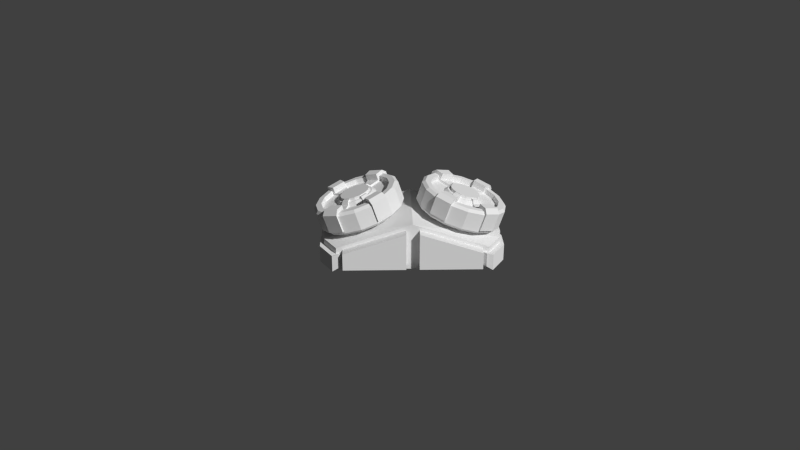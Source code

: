 # Source: sensor.blend  (saved by Blender 2.76.0; exported with 4.5.12 LTS)
import bpy
from mathutils import Matrix  # noqa: F401  (used for matrix-valued properties, if any)

bpy.ops.wm.read_factory_settings(use_empty=True)
scene = bpy.context.scene
scene.name = 'Scene'

# ---- collections
col_collection_1 = bpy.data.collections.new('Collection 1'); scene.collection.children.link(col_collection_1)

# ---- world
world_world = bpy.data.worlds.new('World'); scene.world = world_world
world_world.color = (0.05088, 0.05088, 0.05088)
world_world.use_sun_shadow = False
world_world.sun_shadow_jitter_overblur = 0.0
world_world.cycles.sampling_method = 'MANUAL'
world_world.cycles.sample_map_resolution = 256

# ---- cameras
cam_camera_001 = bpy.data.cameras.new('Camera.001')
cam_camera_001.clip_end = 100.0
cam_camera_001.lens = 35.0
cam_camera_001.sensor_width = 32.0
cam_camera_001.sensor_height = 18.0
cam_camera_001.display_size = 2.0
cam_camera_001.dof.focus_distance = 0.0
cam_camera_001.dof.aperture_fstop = 128.0
cam_camera_001.dof.aperture_blades = 6

# ---- meshes
me_cube_001 = bpy.data.meshes.new('Cube.001')
me_cube_001.from_pydata([(-1.0, -1.0, -1.0), (-1.0, -1.0, -0.203), (0.0, -1.0, 0.6349), (0.0, -1.0, -1.0), (-1.174, 0.0, -0.203), (-1.174, 0.0, -1.0), (0.0, 0.0, 0.6349), (-0.1743, 0.0, -1.0), (-0.913, -1.0, -0.8624), (-0.913, -1.0, -0.2677), (-0.08705, -1.0, 0.4244), (-0.08705, -1.0, -0.8624), (-0.913, -1.231, -0.8624), (-0.913, -1.231, -0.2677), (-0.08705, -1.231, 0.4244), (-0.08705, -1.231, -0.8624), (-1.174, -0.5, -1.0), (0.0, -0.5, 0.6349), (-0.1743, -0.5, -1.0), (-1.174, -0.5, -0.203), (-1.0, -1.0, -0.419), (0.0, -1.0, 0.0), (-1.174, 0.0, -0.419), (-0.913, -1.0, -0.3825), (-0.08705, -1.0, -0.03647), (-0.913, -1.231, -0.3825), (-0.08705, -1.231, -0.03647), (-1.174, -0.5, -0.419), (-1.226, -0.6003, -1.0), (-1.052, -1.1, -1.0), (-1.226, -0.1003, -0.419), (-1.226, -0.1003, -1.0), (-0.965, -1.1, -0.8624), (-1.226, -0.6003, -0.419), (-1.052, -1.1, -0.419), (-0.965, -1.1, -0.3825)], [], [(21, 2, 10, 24), (16, 5, 7, 18), (17, 6, 4, 19), (20, 27, 33, 34), (8, 11, 15, 12), (2, 1, 9, 10), (23, 20, 34, 35), (0, 3, 11, 8), (26, 25, 12, 15), (23, 8, 12, 25), (24, 10, 14, 26), (10, 9, 13, 14), (8, 23, 35, 32), (2, 17, 19, 1), (0, 16, 18, 3), (1, 19, 27, 20), (11, 24, 26, 15), (9, 23, 25, 13), (14, 13, 25, 26), (1, 20, 23, 9), (19, 4, 22, 27), (3, 21, 24, 11), (33, 30, 31, 28), (34, 29, 32, 35), (34, 33, 28, 29), (0, 8, 32, 29), (5, 16, 28, 31), (27, 22, 30, 33), (16, 0, 29, 28), (22, 5, 31, 30)])
me_cube_001.use_remesh_preserve_volume = False
me_cube_001.use_remesh_preserve_attributes = False
me_cube_001.use_mirror_vertex_groups = False
me_cube_001.update()
me_cylinder_003 = bpy.data.meshes.new('Cylinder.003')
me_cylinder_003.from_pydata([(0.0, 1.0, -1.0), (0.0, 1.0, 1.0), (0.3827, 0.9239, -1.0), (0.3827, 0.9239, 1.0), (0.7071, 0.7071, -1.0), (0.7071, 0.7071, 1.0), (0.9239, 0.3827, -1.0), (0.9239, 0.3827, 1.0), (1.0, -4.371e-08, -1.0), (1.0, -4.371e-08, 1.0), (0.9239, -0.3827, -1.0), (0.9239, -0.3827, 1.0), (0.7071, -0.7071, -1.0), (0.7071, -0.7071, 1.0), (0.3827, -0.9239, -1.0), (0.3827, -0.9239, 1.0), (1.51e-07, -1.0, -1.0), (1.51e-07, -1.0, 1.0), (-0.3827, -0.9239, -1.0), (-0.3827, -0.9239, 1.0), (-0.7071, -0.7071, -1.0), (-0.7071, -0.7071, 1.0), (-0.9239, -0.3827, -1.0), (-0.9239, -0.3827, 1.0), (-1.0, 1.192e-08, -1.0), (-1.0, 1.192e-08, 1.0), (-0.9239, 0.3827, -1.0), (-0.9239, 0.3827, 1.0), (-0.7071, 0.7071, -1.0), (-0.7071, 0.7071, 1.0), (-0.3827, 0.9239, -1.0), (-0.3827, 0.9239, 1.0), (0.3586, 0.8658, 1.279), (2.344e-09, 0.9371, 1.279), (0.6626, 0.6626, 1.279), (0.8658, 0.3586, 1.279), (0.9371, -4.026e-08, 1.279), (0.8658, -0.3586, 1.279), (0.6626, -0.6626, 1.279), (0.3586, -0.8658, 1.279), (1.438e-07, -0.9371, 1.279), (-0.3586, -0.8658, 1.279), (-0.6626, -0.6626, 1.279), (-0.8658, -0.3586, 1.279), (-0.9371, 1.188e-08, 1.279), (-0.8658, 0.3586, 1.279), (-0.6626, 0.6626, 1.279), (-0.3586, 0.8658, 1.279), (0.3095, 0.7471, 1.279), (1.052e-08, 0.8086, 1.279), (0.5718, 0.5718, 1.279), (0.7471, 0.3095, 1.279), (0.8086, -3.597e-08, 1.279), (0.7471, -0.3095, 1.279), (0.5718, -0.5718, 1.279), (0.3095, -0.7471, 1.279), (1.326e-07, -0.8086, 1.279), (-0.3095, -0.7471, 1.279), (-0.5718, -0.5718, 1.279), (-0.7471, -0.3095, 1.279), (-0.8086, 9.023e-09, 1.279), (-0.7471, 0.3095, 1.279), (-0.5718, 0.5718, 1.279), (-0.3095, 0.7471, 1.279), (0.3095, 0.7471, 0.732), (1.123e-08, 0.8086, 0.732), (0.5718, 0.5718, 0.732), (0.7471, 0.3095, 0.732), (0.8086, -3.597e-08, 0.732), (0.7471, -0.3095, 0.732), (0.5718, -0.5718, 0.732), (0.3095, -0.7471, 0.732), (1.333e-07, -0.8086, 0.732), (-0.3095, -0.7471, 0.732), (-0.5718, -0.5718, 0.732), (-0.7471, -0.3095, 0.732), (-0.8086, 9.023e-09, 0.732), (-0.7471, 0.3095, 0.732), (-0.5718, 0.5718, 0.732), (-0.3095, 0.7471, 0.732), (0.1793, 0.4328, 0.732), (4.544e-08, 0.4684, 0.732), (0.3312, 0.3312, 0.732), (0.4328, 0.1793, 0.732), (0.4684, -2.746e-08, 0.732), (0.4328, -0.1793, 0.732), (0.3312, -0.3312, 0.732), (0.1793, -0.4328, 0.732), (1.162e-07, -0.4684, 0.732), (-0.1793, -0.4328, 0.732), (-0.3312, -0.3312, 0.732), (-0.4328, -0.1793, 0.732), (-0.4684, -1.395e-09, 0.732), (-0.4328, 0.1793, 0.732), (-0.3312, 0.3312, 0.732), (-0.1793, 0.4328, 0.732), (0.152, 0.367, 1.112), (5e-08, 0.3972, 1.112), (0.2809, 0.2809, 1.112), (0.367, 0.152, 1.112), (0.3972, -2.385e-08, 1.112), (0.367, -0.152, 1.112), (0.2809, -0.2809, 1.112), (0.152, -0.367, 1.112), (1.1e-07, -0.3972, 1.112), (-0.152, -0.367, 1.112), (-0.2809, -0.2809, 1.112), (-0.367, -0.152, 1.112), (-0.3972, -1.749e-09, 1.112), (-0.367, 0.152, 1.112), (-0.2809, 0.2809, 1.112), (-0.152, 0.367, 1.112), (2.38e-09, 0.9361, -1.295), (0.3582, 0.8649, -1.295), (0.6619, 0.6619, -1.295), (0.8649, 0.3582, -1.295), (0.9361, -4.02e-08, -1.295), (0.8649, -0.3582, -1.295), (0.6619, -0.6619, -1.295), (0.3582, -0.8649, -1.295), (1.437e-07, -0.9361, -1.295), (-0.3582, -0.8649, -1.295), (-0.6619, -0.6619, -1.295), (-0.8649, -0.3582, -1.295), (-0.9361, 1.188e-08, -1.295), (-0.8649, 0.3582, -1.295), (-0.6619, 0.6619, -1.295), (-0.3582, 0.8649, -1.295), (0.1299, 0.3135, 1.112), (5.628e-08, 0.3394, 1.112), (0.24, 0.24, 1.112), (0.3135, 0.1299, 1.112), (0.3394, -2.255e-08, 1.112), (0.3135, -0.1299, 1.112), (0.24, -0.24, 1.112), (0.1299, -0.3135, 1.112), (1.075e-07, -0.3394, 1.112), (-0.1299, -0.3135, 1.112), (-0.24, -0.24, 1.112), (-0.3135, -0.1299, 1.112), (-0.3394, -3.665e-09, 1.112), (-0.3135, 0.1299, 1.112), (-0.24, 0.24, 1.112), (-0.1299, 0.3135, 1.112), (0.1299, 0.3135, 1.435), (5.72e-08, 0.3394, 1.435), (0.24, 0.24, 1.435), (0.3135, 0.1299, 1.435), (0.3394, -2.255e-08, 1.435), (0.3135, -0.1299, 1.435), (0.24, -0.24, 1.435), (0.1299, -0.3135, 1.435), (1.084e-07, -0.3394, 1.435), (-0.1299, -0.3135, 1.435), (-0.24, -0.24, 1.435), (-0.3135, -0.1299, 1.435), (-0.3394, -3.665e-09, 1.435), (-0.3135, 0.1299, 1.435), (-0.24, 0.24, 1.435), (-0.1299, 0.3135, 1.435), (2.767e-08, 0.6454, -1.295), (0.247, 0.5963, -1.295), (0.4564, 0.4564, -1.295), (0.5963, 0.247, -1.295), (0.6454, -2.656e-08, -1.295), (0.5963, -0.247, -1.295), (0.4564, -0.4564, -1.295), (0.247, -0.5963, -1.295), (1.251e-07, -0.6454, -1.295), (-0.247, -0.5963, -1.295), (-0.4564, -0.4564, -1.295), (-0.5963, -0.247, -1.295), (-0.6454, 9.345e-09, -1.295), (-0.5963, 0.247, -1.295), (-0.4564, 0.4564, -1.295), (-0.247, 0.5963, -1.295), (2.929e-08, 0.6454, -2.346), (0.247, 0.5963, -2.346), (0.4564, 0.4564, -2.346), (0.5963, 0.247, -2.346), (0.6454, -2.656e-08, -2.346), (0.5963, -0.247, -2.346), (0.4564, -0.4564, -2.346), (0.247, -0.5963, -2.346), (1.267e-07, -0.6454, -2.346), (-0.247, -0.5963, -2.346), (-0.4564, -0.4564, -2.346), (-0.5963, -0.247, -2.346), (-0.6454, 9.345e-09, -2.346), (-0.5963, 0.247, -2.346), (-0.4564, 0.4564, -2.346), (-0.247, 0.5963, -2.346)], [], [(0, 1, 3, 2), (2, 3, 5, 4), (4, 5, 7, 6), (6, 7, 9, 8), (8, 9, 11, 10), (10, 11, 13, 12), (12, 13, 15, 14), (14, 15, 17, 16), (16, 17, 19, 18), (18, 19, 21, 20), (20, 21, 23, 22), (22, 23, 25, 24), (24, 25, 27, 26), (26, 27, 29, 28), (7, 5, 34, 35), (30, 31, 1, 0), (28, 29, 31, 30), (14, 16, 120, 119), (44, 43, 59, 60), (17, 15, 39, 40), (3, 1, 33, 32), (27, 25, 44, 45), (13, 11, 37, 38), (23, 21, 42, 43), (1, 31, 47, 33), (9, 7, 35, 36), (19, 17, 40, 41), (29, 27, 45, 46), (5, 3, 32, 34), (15, 13, 38, 39), (25, 23, 43, 44), (11, 9, 36, 37), (21, 19, 41, 42), (31, 29, 46, 47), (58, 57, 73, 74), (37, 36, 52, 53), (45, 44, 60, 61), (38, 37, 53, 54), (46, 45, 61, 62), (39, 38, 54, 55), (47, 46, 62, 63), (40, 39, 55, 56), (32, 33, 49, 48), (33, 47, 63, 49), (41, 40, 56, 57), (34, 32, 48, 50), (42, 41, 57, 58), (35, 34, 50, 51), (43, 42, 58, 59), (36, 35, 51, 52), (79, 78, 94, 95), (51, 50, 66, 67), (59, 58, 74, 75), (52, 51, 67, 68), (60, 59, 75, 76), (53, 52, 68, 69), (61, 60, 76, 77), (54, 53, 69, 70), (62, 61, 77, 78), (55, 54, 70, 71), (63, 62, 78, 79), (56, 55, 71, 72), (48, 49, 65, 64), (49, 63, 79, 65), (57, 56, 72, 73), (50, 48, 64, 66), (85, 84, 100, 101), (72, 71, 87, 88), (64, 65, 81, 80), (65, 79, 95, 81), (73, 72, 88, 89), (66, 64, 80, 82), (74, 73, 89, 90), (67, 66, 82, 83), (75, 74, 90, 91), (68, 67, 83, 84), (76, 75, 91, 92), (69, 68, 84, 85), (77, 76, 92, 93), (70, 69, 85, 86), (78, 77, 93, 94), (71, 70, 86, 87), (107, 106, 138, 139), (93, 92, 108, 109), (86, 85, 101, 102), (94, 93, 109, 110), (87, 86, 102, 103), (95, 94, 110, 111), (88, 87, 103, 104), (80, 81, 97, 96), (81, 95, 111, 97), (89, 88, 104, 105), (82, 80, 96, 98), (90, 89, 105, 106), (83, 82, 98, 99), (91, 90, 106, 107), (84, 83, 99, 100), (92, 91, 107, 108), (114, 115, 163, 162), (0, 2, 113, 112), (24, 26, 125, 124), (10, 12, 118, 117), (20, 22, 123, 122), (30, 0, 112, 127), (6, 8, 116, 115), (16, 18, 121, 120), (26, 28, 126, 125), (2, 4, 114, 113), (12, 14, 119, 118), (22, 24, 124, 123), (8, 10, 117, 116), (18, 20, 122, 121), (28, 30, 127, 126), (4, 6, 115, 114), (142, 141, 157, 158), (100, 99, 131, 132), (108, 107, 139, 140), (101, 100, 132, 133), (109, 108, 140, 141), (102, 101, 133, 134), (110, 109, 141, 142), (103, 102, 134, 135), (111, 110, 142, 143), (104, 103, 135, 136), (96, 97, 129, 128), (97, 111, 143, 129), (105, 104, 136, 137), (98, 96, 128, 130), (106, 105, 137, 138), (99, 98, 130, 131), (144, 145, 159, 158, 157, 156, 155, 154, 153, 152, 151, 150, 149, 148, 147, 146), (135, 134, 150, 151), (143, 142, 158, 159), (136, 135, 151, 152), (128, 129, 145, 144), (129, 143, 159, 145), (137, 136, 152, 153), (130, 128, 144, 146), (138, 137, 153, 154), (131, 130, 146, 147), (139, 138, 154, 155), (132, 131, 147, 148), (140, 139, 155, 156), (133, 132, 148, 149), (141, 140, 156, 157), (134, 133, 149, 150), (162, 163, 179, 178), (122, 123, 171, 170), (115, 116, 164, 163), (123, 124, 172, 171), (116, 117, 165, 164), (124, 125, 173, 172), (117, 118, 166, 165), (125, 126, 174, 173), (118, 119, 167, 166), (126, 127, 175, 174), (119, 120, 168, 167), (112, 113, 161, 160), (127, 112, 160, 175), (120, 121, 169, 168), (113, 114, 162, 161), (121, 122, 170, 169), (176, 177, 178, 179, 180, 181, 182, 183, 184, 185, 186, 187, 188, 189, 190, 191), (170, 171, 187, 186), (163, 164, 180, 179), (171, 172, 188, 187), (164, 165, 181, 180), (172, 173, 189, 188), (165, 166, 182, 181), (173, 174, 190, 189), (166, 167, 183, 182), (174, 175, 191, 190), (167, 168, 184, 183), (160, 161, 177, 176), (175, 160, 176, 191), (168, 169, 185, 184), (161, 162, 178, 177), (169, 170, 186, 185)])
me_cylinder_003.use_remesh_preserve_volume = False
me_cylinder_003.use_remesh_preserve_attributes = False
me_cylinder_003.use_mirror_vertex_groups = False
me_cylinder_003.update()
me_cylinder_002 = bpy.data.meshes.new('Cylinder.002')
me_cylinder_002.from_pydata([(-0.4064, -0.9593, -1.0), (-0.4064, -0.9593, 1.0), (-0.7308, -0.7425, -1.0), (-0.7308, -0.7425, 1.0), (-0.3586, -0.8658, 1.455), (-0.6626, -0.6626, 1.455), (-0.2592, -0.6844, 1.438), (-0.5216, -0.5091, 1.438), (-0.2592, -0.6844, 0.732), (-0.5216, -0.5091, 0.732), (-0.1793, -0.4328, 0.732), (-0.3312, -0.3312, 0.732), (-0.152, -0.367, 1.112), (-0.2809, -0.2809, 1.112), (-0.0862, -0.2685, 1.094), (-0.2151, -0.1824, 1.094), (-0.3054, -0.741, 0.4182), (-0.5677, -0.5657, 0.4182), (-0.1752, -0.4266, 0.4182), (-0.3271, -0.3251, 0.4182), (-0.1479, -0.3609, 0.7982), (-0.2768, -0.2748, 0.7982), (-0.08211, -0.2624, 0.7804), (-0.211, -0.1763, 0.7804), (-0.6262, -0.6258, 0.866), (-0.6492, -0.6541, -1.035), (-0.3328, -0.8218, 0.866), (-0.3559, -0.8501, -1.035)], [], [(0, 1, 3, 2), (3, 1, 4, 5), (7, 6, 8, 9), (5, 4, 6, 7), (9, 8, 10, 11), (11, 10, 12, 13), (13, 12, 14, 15), (11, 13, 21, 19), (10, 8, 16, 18), (14, 12, 20, 22), (15, 14, 22, 23), (12, 10, 18, 20), (9, 11, 19, 17), (13, 15, 23, 21), (7, 9, 5), (5, 9, 24, 3), (24, 9, 17, 25), (4, 1, 26, 8), (4, 8, 6), (27, 16, 8, 26), (3, 24, 25, 2), (0, 27, 26, 1), (0, 2, 25, 27)])
me_cylinder_002.use_remesh_preserve_volume = False
me_cylinder_002.use_remesh_preserve_attributes = False
me_cylinder_002.use_mirror_vertex_groups = False
me_cylinder_002.update()
me_cylinder_001 = bpy.data.meshes.new('Cylinder.001')
me_cylinder_001.from_pydata([(-0.4064, -0.9593, -1.0), (-0.4064, -0.9593, 1.0), (-0.7308, -0.7425, -1.0), (-0.7308, -0.7425, 1.0), (-0.3586, -0.8658, 1.455), (-0.6626, -0.6626, 1.455), (-0.2592, -0.6844, 1.438), (-0.5216, -0.5091, 1.438), (-0.2592, -0.6844, 0.732), (-0.5216, -0.5091, 0.732), (-0.1793, -0.4328, 0.732), (-0.3312, -0.3312, 0.732), (-0.152, -0.367, 1.112), (-0.2809, -0.2809, 1.112), (-0.0862, -0.2685, 1.094), (-0.2151, -0.1824, 1.094), (-0.3054, -0.741, 0.4182), (-0.5677, -0.5657, 0.4182), (-0.1752, -0.4266, 0.4182), (-0.3271, -0.3251, 0.4182), (-0.1479, -0.3609, 0.7982), (-0.2768, -0.2748, 0.7982), (-0.08211, -0.2624, 0.7804), (-0.211, -0.1763, 0.7804), (-0.6262, -0.6258, 0.866), (-0.6492, -0.6541, -1.035), (-0.3328, -0.8218, 0.866), (-0.3559, -0.8501, -1.035)], [], [(0, 1, 3, 2), (3, 1, 4, 5), (7, 6, 8, 9), (5, 4, 6, 7), (9, 8, 10, 11), (11, 10, 12, 13), (13, 12, 14, 15), (11, 13, 21, 19), (10, 8, 16, 18), (14, 12, 20, 22), (15, 14, 22, 23), (12, 10, 18, 20), (9, 11, 19, 17), (13, 15, 23, 21), (7, 9, 5), (5, 9, 24, 3), (24, 9, 17, 25), (4, 1, 26, 8), (4, 8, 6), (27, 16, 8, 26), (3, 24, 25, 2), (0, 27, 26, 1), (0, 2, 25, 27)])
me_cylinder_001.use_remesh_preserve_volume = False
me_cylinder_001.use_remesh_preserve_attributes = False
me_cylinder_001.use_mirror_vertex_groups = False
me_cylinder_001.update()
me_cylinder = bpy.data.meshes.new('Cylinder')
me_cylinder.from_pydata([(0.0, 1.0, -1.0), (0.0, 1.0, 1.0), (0.3827, 0.9239, -1.0), (0.3827, 0.9239, 1.0), (0.7071, 0.7071, -1.0), (0.7071, 0.7071, 1.0), (0.9239, 0.3827, -1.0), (0.9239, 0.3827, 1.0), (1.0, -4.371e-08, -1.0), (1.0, -4.371e-08, 1.0), (0.9239, -0.3827, -1.0), (0.9239, -0.3827, 1.0), (0.7071, -0.7071, -1.0), (0.7071, -0.7071, 1.0), (0.3827, -0.9239, -1.0), (0.3827, -0.9239, 1.0), (1.51e-07, -1.0, -1.0), (1.51e-07, -1.0, 1.0), (-0.3827, -0.9239, -1.0), (-0.3827, -0.9239, 1.0), (-0.7071, -0.7071, -1.0), (-0.7071, -0.7071, 1.0), (-0.9239, -0.3827, -1.0), (-0.9239, -0.3827, 1.0), (-1.0, 1.192e-08, -1.0), (-1.0, 1.192e-08, 1.0), (-0.9239, 0.3827, -1.0), (-0.9239, 0.3827, 1.0), (-0.7071, 0.7071, -1.0), (-0.7071, 0.7071, 1.0), (-0.3827, 0.9239, -1.0), (-0.3827, 0.9239, 1.0), (0.3586, 0.8658, 1.279), (2.344e-09, 0.9371, 1.279), (0.6626, 0.6626, 1.279), (0.8658, 0.3586, 1.279), (0.9371, -4.026e-08, 1.279), (0.8658, -0.3586, 1.279), (0.6626, -0.6626, 1.279), (0.3586, -0.8658, 1.279), (1.438e-07, -0.9371, 1.279), (-0.3586, -0.8658, 1.279), (-0.6626, -0.6626, 1.279), (-0.8658, -0.3586, 1.279), (-0.9371, 1.188e-08, 1.279), (-0.8658, 0.3586, 1.279), (-0.6626, 0.6626, 1.279), (-0.3586, 0.8658, 1.279), (0.3095, 0.7471, 1.279), (1.052e-08, 0.8086, 1.279), (0.5718, 0.5718, 1.279), (0.7471, 0.3095, 1.279), (0.8086, -3.597e-08, 1.279), (0.7471, -0.3095, 1.279), (0.5718, -0.5718, 1.279), (0.3095, -0.7471, 1.279), (1.326e-07, -0.8086, 1.279), (-0.3095, -0.7471, 1.279), (-0.5718, -0.5718, 1.279), (-0.7471, -0.3095, 1.279), (-0.8086, 9.023e-09, 1.279), (-0.7471, 0.3095, 1.279), (-0.5718, 0.5718, 1.279), (-0.3095, 0.7471, 1.279), (0.3095, 0.7471, 0.732), (1.123e-08, 0.8086, 0.732), (0.5718, 0.5718, 0.732), (0.7471, 0.3095, 0.732), (0.8086, -3.597e-08, 0.732), (0.7471, -0.3095, 0.732), (0.5718, -0.5718, 0.732), (0.3095, -0.7471, 0.732), (1.333e-07, -0.8086, 0.732), (-0.3095, -0.7471, 0.732), (-0.5718, -0.5718, 0.732), (-0.7471, -0.3095, 0.732), (-0.8086, 9.023e-09, 0.732), (-0.7471, 0.3095, 0.732), (-0.5718, 0.5718, 0.732), (-0.3095, 0.7471, 0.732), (0.1793, 0.4328, 0.732), (4.544e-08, 0.4684, 0.732), (0.3312, 0.3312, 0.732), (0.4328, 0.1793, 0.732), (0.4684, -2.746e-08, 0.732), (0.4328, -0.1793, 0.732), (0.3312, -0.3312, 0.732), (0.1793, -0.4328, 0.732), (1.162e-07, -0.4684, 0.732), (-0.1793, -0.4328, 0.732), (-0.3312, -0.3312, 0.732), (-0.4328, -0.1793, 0.732), (-0.4684, -1.395e-09, 0.732), (-0.4328, 0.1793, 0.732), (-0.3312, 0.3312, 0.732), (-0.1793, 0.4328, 0.732), (0.152, 0.367, 1.112), (5e-08, 0.3972, 1.112), (0.2809, 0.2809, 1.112), (0.367, 0.152, 1.112), (0.3972, -2.385e-08, 1.112), (0.367, -0.152, 1.112), (0.2809, -0.2809, 1.112), (0.152, -0.367, 1.112), (1.1e-07, -0.3972, 1.112), (-0.152, -0.367, 1.112), (-0.2809, -0.2809, 1.112), (-0.367, -0.152, 1.112), (-0.3972, -1.749e-09, 1.112), (-0.367, 0.152, 1.112), (-0.2809, 0.2809, 1.112), (-0.152, 0.367, 1.112), (2.38e-09, 0.9361, -1.295), (0.3582, 0.8649, -1.295), (0.6619, 0.6619, -1.295), (0.8649, 0.3582, -1.295), (0.9361, -4.02e-08, -1.295), (0.8649, -0.3582, -1.295), (0.6619, -0.6619, -1.295), (0.3582, -0.8649, -1.295), (1.437e-07, -0.9361, -1.295), (-0.3582, -0.8649, -1.295), (-0.6619, -0.6619, -1.295), (-0.8649, -0.3582, -1.295), (-0.9361, 1.188e-08, -1.295), (-0.8649, 0.3582, -1.295), (-0.6619, 0.6619, -1.295), (-0.3582, 0.8649, -1.295), (0.1299, 0.3135, 1.112), (5.628e-08, 0.3394, 1.112), (0.24, 0.24, 1.112), (0.3135, 0.1299, 1.112), (0.3394, -2.255e-08, 1.112), (0.3135, -0.1299, 1.112), (0.24, -0.24, 1.112), (0.1299, -0.3135, 1.112), (1.075e-07, -0.3394, 1.112), (-0.1299, -0.3135, 1.112), (-0.24, -0.24, 1.112), (-0.3135, -0.1299, 1.112), (-0.3394, -3.665e-09, 1.112), (-0.3135, 0.1299, 1.112), (-0.24, 0.24, 1.112), (-0.1299, 0.3135, 1.112), (0.1299, 0.3135, 1.435), (5.72e-08, 0.3394, 1.435), (0.24, 0.24, 1.435), (0.3135, 0.1299, 1.435), (0.3394, -2.255e-08, 1.435), (0.3135, -0.1299, 1.435), (0.24, -0.24, 1.435), (0.1299, -0.3135, 1.435), (1.084e-07, -0.3394, 1.435), (-0.1299, -0.3135, 1.435), (-0.24, -0.24, 1.435), (-0.3135, -0.1299, 1.435), (-0.3394, -3.665e-09, 1.435), (-0.3135, 0.1299, 1.435), (-0.24, 0.24, 1.435), (-0.1299, 0.3135, 1.435), (2.767e-08, 0.6454, -1.295), (0.247, 0.5963, -1.295), (0.4564, 0.4564, -1.295), (0.5963, 0.247, -1.295), (0.6454, -2.656e-08, -1.295), (0.5963, -0.247, -1.295), (0.4564, -0.4564, -1.295), (0.247, -0.5963, -1.295), (1.251e-07, -0.6454, -1.295), (-0.247, -0.5963, -1.295), (-0.4564, -0.4564, -1.295), (-0.5963, -0.247, -1.295), (-0.6454, 9.345e-09, -1.295), (-0.5963, 0.247, -1.295), (-0.4564, 0.4564, -1.295), (-0.247, 0.5963, -1.295), (2.929e-08, 0.6454, -2.346), (0.247, 0.5963, -2.346), (0.4564, 0.4564, -2.346), (0.5963, 0.247, -2.346), (0.6454, -2.656e-08, -2.346), (0.5963, -0.247, -2.346), (0.4564, -0.4564, -2.346), (0.247, -0.5963, -2.346), (1.267e-07, -0.6454, -2.346), (-0.247, -0.5963, -2.346), (-0.4564, -0.4564, -2.346), (-0.5963, -0.247, -2.346), (-0.6454, 9.345e-09, -2.346), (-0.5963, 0.247, -2.346), (-0.4564, 0.4564, -2.346), (-0.247, 0.5963, -2.346)], [], [(0, 1, 3, 2), (2, 3, 5, 4), (4, 5, 7, 6), (6, 7, 9, 8), (8, 9, 11, 10), (10, 11, 13, 12), (12, 13, 15, 14), (14, 15, 17, 16), (16, 17, 19, 18), (18, 19, 21, 20), (20, 21, 23, 22), (22, 23, 25, 24), (24, 25, 27, 26), (26, 27, 29, 28), (7, 5, 34, 35), (30, 31, 1, 0), (28, 29, 31, 30), (14, 16, 120, 119), (44, 43, 59, 60), (17, 15, 39, 40), (3, 1, 33, 32), (27, 25, 44, 45), (13, 11, 37, 38), (23, 21, 42, 43), (1, 31, 47, 33), (9, 7, 35, 36), (19, 17, 40, 41), (29, 27, 45, 46), (5, 3, 32, 34), (15, 13, 38, 39), (25, 23, 43, 44), (11, 9, 36, 37), (21, 19, 41, 42), (31, 29, 46, 47), (58, 57, 73, 74), (37, 36, 52, 53), (45, 44, 60, 61), (38, 37, 53, 54), (46, 45, 61, 62), (39, 38, 54, 55), (47, 46, 62, 63), (40, 39, 55, 56), (32, 33, 49, 48), (33, 47, 63, 49), (41, 40, 56, 57), (34, 32, 48, 50), (42, 41, 57, 58), (35, 34, 50, 51), (43, 42, 58, 59), (36, 35, 51, 52), (79, 78, 94, 95), (51, 50, 66, 67), (59, 58, 74, 75), (52, 51, 67, 68), (60, 59, 75, 76), (53, 52, 68, 69), (61, 60, 76, 77), (54, 53, 69, 70), (62, 61, 77, 78), (55, 54, 70, 71), (63, 62, 78, 79), (56, 55, 71, 72), (48, 49, 65, 64), (49, 63, 79, 65), (57, 56, 72, 73), (50, 48, 64, 66), (85, 84, 100, 101), (72, 71, 87, 88), (64, 65, 81, 80), (65, 79, 95, 81), (73, 72, 88, 89), (66, 64, 80, 82), (74, 73, 89, 90), (67, 66, 82, 83), (75, 74, 90, 91), (68, 67, 83, 84), (76, 75, 91, 92), (69, 68, 84, 85), (77, 76, 92, 93), (70, 69, 85, 86), (78, 77, 93, 94), (71, 70, 86, 87), (107, 106, 138, 139), (93, 92, 108, 109), (86, 85, 101, 102), (94, 93, 109, 110), (87, 86, 102, 103), (95, 94, 110, 111), (88, 87, 103, 104), (80, 81, 97, 96), (81, 95, 111, 97), (89, 88, 104, 105), (82, 80, 96, 98), (90, 89, 105, 106), (83, 82, 98, 99), (91, 90, 106, 107), (84, 83, 99, 100), (92, 91, 107, 108), (114, 115, 163, 162), (0, 2, 113, 112), (24, 26, 125, 124), (10, 12, 118, 117), (20, 22, 123, 122), (30, 0, 112, 127), (6, 8, 116, 115), (16, 18, 121, 120), (26, 28, 126, 125), (2, 4, 114, 113), (12, 14, 119, 118), (22, 24, 124, 123), (8, 10, 117, 116), (18, 20, 122, 121), (28, 30, 127, 126), (4, 6, 115, 114), (142, 141, 157, 158), (100, 99, 131, 132), (108, 107, 139, 140), (101, 100, 132, 133), (109, 108, 140, 141), (102, 101, 133, 134), (110, 109, 141, 142), (103, 102, 134, 135), (111, 110, 142, 143), (104, 103, 135, 136), (96, 97, 129, 128), (97, 111, 143, 129), (105, 104, 136, 137), (98, 96, 128, 130), (106, 105, 137, 138), (99, 98, 130, 131), (144, 145, 159, 158, 157, 156, 155, 154, 153, 152, 151, 150, 149, 148, 147, 146), (135, 134, 150, 151), (143, 142, 158, 159), (136, 135, 151, 152), (128, 129, 145, 144), (129, 143, 159, 145), (137, 136, 152, 153), (130, 128, 144, 146), (138, 137, 153, 154), (131, 130, 146, 147), (139, 138, 154, 155), (132, 131, 147, 148), (140, 139, 155, 156), (133, 132, 148, 149), (141, 140, 156, 157), (134, 133, 149, 150), (162, 163, 179, 178), (122, 123, 171, 170), (115, 116, 164, 163), (123, 124, 172, 171), (116, 117, 165, 164), (124, 125, 173, 172), (117, 118, 166, 165), (125, 126, 174, 173), (118, 119, 167, 166), (126, 127, 175, 174), (119, 120, 168, 167), (112, 113, 161, 160), (127, 112, 160, 175), (120, 121, 169, 168), (113, 114, 162, 161), (121, 122, 170, 169), (176, 177, 178, 179, 180, 181, 182, 183, 184, 185, 186, 187, 188, 189, 190, 191), (170, 171, 187, 186), (163, 164, 180, 179), (171, 172, 188, 187), (164, 165, 181, 180), (172, 173, 189, 188), (165, 166, 182, 181), (173, 174, 190, 189), (166, 167, 183, 182), (174, 175, 191, 190), (167, 168, 184, 183), (160, 161, 177, 176), (175, 160, 176, 191), (168, 169, 185, 184), (161, 162, 178, 177), (169, 170, 186, 185)])
me_cylinder.use_remesh_preserve_volume = False
me_cylinder.use_remesh_preserve_attributes = False
me_cylinder.use_mirror_vertex_groups = False
me_cylinder.update()

# ---- objects
ob_camera = bpy.data.objects.new('Camera', cam_camera_001)
ob_cube = bpy.data.objects.new('Cube', me_cube_001)
ob_cylinder_003 = bpy.data.objects.new('Cylinder.003', me_cylinder_003)
ob_cylinder_002 = bpy.data.objects.new('Cylinder.002', me_cylinder_002)
ob_cylinder_001 = bpy.data.objects.new('Cylinder.001', me_cylinder_001)
ob_cylinder = bpy.data.objects.new('Cylinder', me_cylinder)

# ---- transforms, parenting, visibility, modifiers, constraints
ob_camera.location = (-0.5966, -18.14, 8.08)
ob_camera.rotation_euler = (1.137, -4.513e-07, -0.021)
ob_camera.lineart.crease_threshold = 0.0
ob_cube.location = (0.04226, -0.01541, -0.2648)
ob_cube.scale = (1.678, 1.0, 0.6543)
ob_cube.lineart.crease_threshold = 0.0
_m = ob_cube.modifiers.new('Mirror', 'MIRROR')
_m.use_axis = (True, True, False)
ob_cylinder_003.location = (1.165, -1.516e-10, 0.2292)
ob_cylinder_003.rotation_euler = (6.663e-09, 0.3086, 4.283e-08)
ob_cylinder_003.scale = (1.0, 1.0, 0.2097)
ob_cylinder_003.lineart.crease_threshold = 0.0
ob_cylinder_002.location = (1.18, 1.516e-10, 0.2747)
ob_cylinder_002.rotation_euler = (6.663e-09, 0.3086, 4.283e-08)
ob_cylinder_002.scale = (1.0, 1.0, 0.2097)
ob_cylinder_002.lineart.crease_threshold = 0.0
_m = ob_cylinder_002.modifiers.new('Mirror', 'MIRROR')
_m.use_axis = (True, True, False)
ob_cylinder_001.location = (-1.154, 1.621e-10, 0.2746)
ob_cylinder_001.rotation_euler = (7.146e-09, -0.3192, -4.44e-08)
ob_cylinder_001.scale = (1.0, 1.0, 0.2097)
ob_cylinder_001.lineart.crease_threshold = 0.0
_m = ob_cylinder_001.modifiers.new('Mirror', 'MIRROR')
_m.use_axis = (True, True, False)
ob_cylinder.location = (-1.139, -1.621e-10, 0.2292)
ob_cylinder.rotation_euler = (7.146e-09, -0.3192, -4.44e-08)
ob_cylinder.scale = (1.0, 1.0, 0.2097)
ob_cylinder.lineart.crease_threshold = 0.0

# ---- collection membership
col_collection_1.objects.link(ob_camera)
col_collection_1.objects.link(ob_cube)
col_collection_1.objects.link(ob_cylinder_003)
col_collection_1.objects.link(ob_cylinder_002)
col_collection_1.objects.link(ob_cylinder_001)
col_collection_1.objects.link(ob_cylinder)

# ---- scene / render settings (as saved in the file)
scene.camera = ob_camera
scene.frame_start = 1; scene.frame_end = 250; scene.frame_set(1)
scene.render.engine = 'BLENDER_EEVEE_NEXT'
scene.render.resolution_percentage = 50
scene.render.dither_intensity = 0.0
scene.cycles.use_denoising = False
scene.cycles.samples = 10
scene.cycles.sampling_pattern = 'TABULATED_SOBOL'
scene.cycles.light_sampling_threshold = 0.0
scene.cycles.use_adaptive_sampling = False
scene.cycles.use_light_tree = False
scene.cycles.blur_glossy = 0.0
scene.cycles.pixel_filter_type = 'GAUSSIAN'
scene.cycles.sample_clamp_indirect = 0.0
scene.view_settings.view_transform = 'Standard'
bpy.context.view_layer.update()

# ---- added for rendering (the .blend has no usable light): sun
light_auto_sun = bpy.data.lights.new('AutoSun', 'SUN')
light_auto_sun.energy = 3.0
light_auto_sun.angle = 0.0523599
ob_auto_sun = bpy.data.objects.new('AutoSun', light_auto_sun)
scene.collection.objects.link(ob_auto_sun)
ob_auto_sun.rotation_euler = (0.872665, 0.174533, 0.523599)
bpy.context.view_layer.update()
